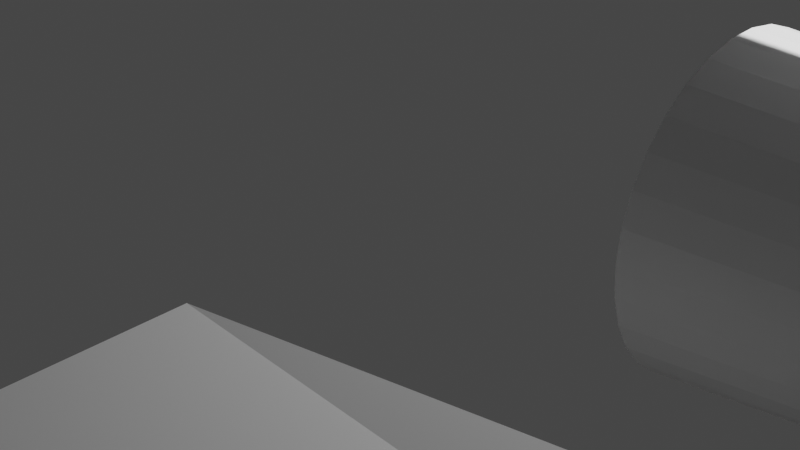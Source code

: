 # Source: ship4.blend  (saved by Blender 3.1.7; exported with 4.5.12 LTS)
import bpy
from mathutils import Matrix  # noqa: F401  (used for matrix-valued properties, if any)

bpy.ops.wm.read_factory_settings(use_empty=True)
scene = bpy.context.scene
scene.name = 'Scene'

# ---- collections
col_collection = bpy.data.collections.new('Collection'); scene.collection.children.link(col_collection)

# ---- materials (node trees are filled in below, after node groups)
mat_material = bpy.data.materials.new('Material')
mat_material.alpha_threshold = 0.0
mat_material.use_transparent_shadow = False
mat_material.line_color = (0.0, 0.0, 0.0, 1.0)

# ---- material node trees
mat_material.use_nodes = True; mat_material.node_tree.nodes.clear()
_N = mat_material.node_tree.nodes; _L = mat_material.node_tree.links
n0 = _N.new('ShaderNodeOutputMaterial'); n0.name = 'Material Output'; n0.location = (300, 300)
n1 = _N.new('ShaderNodeBsdfPrincipled'); n1.name = 'Principled BSDF'; n1.location = (10, 300)
n1.distribution = 'GGX'
n1.subsurface_method = 'RANDOM_WALK_SKIN'
n1.inputs[2].default_value = 0.4
n1.inputs[3].default_value = 1.45
n1.inputs[27].default_value = (0.0, 0.0, 0.0, 1.0)
n1.inputs[28].default_value = 1.0
_L.new(n1.outputs[0], n0.inputs[0])
n0.is_active_output = True

# ---- world
world_world = bpy.data.worlds.new('World'); scene.world = world_world
world_world.use_nodes = True; world_world.node_tree.nodes.clear()
_N = world_world.node_tree.nodes; _L = world_world.node_tree.links
n0 = _N.new('ShaderNodeOutputWorld'); n0.name = 'World Output'; n0.location = (300, 300)
n1 = _N.new('ShaderNodeBackground'); n1.name = 'Background'; n1.location = (10, 300)
n1.inputs[0].default_value = (0.05088, 0.05088, 0.05088, 1.0)
_L.new(n1.outputs[0], n0.inputs[0])
n0.is_active_output = True
world_world.color = (0.05088, 0.05088, 0.05088)
world_world.use_sun_shadow = False
world_world.sun_shadow_jitter_overblur = 0.0

# ---- cameras
cam_camera = bpy.data.cameras.new('Camera')
cam_camera.clip_end = 100.0
cam_camera.ortho_scale = 7.314

# ---- lights
light_light = bpy.data.lights.new('Light', 'POINT')
light_light.transmission_factor = 0.0
light_light.energy = 1000.0
light_light.shadow_soft_size = 0.1
light_light.shadow_maximum_resolution = 0.006
light_light.use_absolute_resolution = True

# ---- meshes
me_cube = bpy.data.meshes.new('Cube')
me_cube.from_pydata([(8.2, 1.0, 0.4), (8.2, 1.0, -1.6), (8.2, -1.0, 0.4), (8.2, -1.0, -1.6), (6.2, 1.0, 0.4), (6.2, 1.0, -1.6), (6.2, -1.0, 0.4), (6.2, -1.0, -1.6), (8.883, 0.777, -0.8095), (8.74, 0.777, -1.577), (8.883, -0.777, -0.8095), (8.74, -0.777, -1.577), (6.8, 2.0, -1.8), (5.6, 2.0, -1.8), (6.8, 2.0, -1.0), (5.6, 2.0, -1.0), (5.6, -2.0, -1.8), (5.6, -2.0, -1.0), (6.8, -2.0, -1.0), (6.8, -2.0, -1.8), (5.549, 3.0, -1.899), (4.851, 3.0, -1.899), (5.549, 3.0, -1.601), (4.851, 3.0, -1.601), (4.853, -3.0, -1.898), (4.853, -3.0, -1.6), (5.548, -3.0, -1.6), (5.548, -3.0, -1.898), (7.967, -0.8733, 0.4797), (6.22, -0.8733, 0.4797), (7.967, 0.8733, 0.4797), (6.22, 0.8733, 0.4797), (6.554, -0.1618, 0.9922), (5.518, -0.1618, 0.9922), (6.554, 0.1618, 0.9922), (5.518, 0.1618, 0.9922), (5.235, -0.06891, 2.043), (4.199, -0.06891, 2.043), (5.235, 0.06891, 2.043), (4.199, 0.06891, 2.043), (10.74, 0.3108, -1.04), (10.74, 0.3108, -1.347), (10.74, -0.3108, -1.04), (10.74, -0.3108, -1.347), (8.52, 0.5153, 0.3206), (8.52, -0.5153, 0.3206), (8.877, 0.6558, -0.5446), (8.877, -0.6558, -0.5446), (6.04, 0.5387, -1.011), (6.04, -0.5387, -1.011), (6.04, -0.8978, -0.4828), (6.04, 0.8978, -0.4828), (6.04, -0.5985, -0.1938), (6.04, -0.2993, 0.07022), (6.04, 5.097e-08, 0.07022), (6.04, 0.2993, 0.07022), (6.04, 0.5985, -0.1938), (10.43, -1.001, -1.487), (10.43, -1.001, -1.38), (10.1, -1.001, -1.487), (10.1, -1.001, -1.38), (10.43, 1.001, -1.497), (10.43, 1.001, -1.39), (10.1, 1.001, -1.497), (10.1, 1.001, -1.39), (11.07, -0.3108, -1.347), (11.07, -0.3108, -1.04), (5.091, 0.9808, -0.4174), (1.572, 1.337, -0.3466), (5.091, 0.9239, -0.2299), (1.572, 1.26, -0.0908), (5.091, 0.8315, -0.05697), (1.572, 1.134, 0.1449), (5.091, 0.7071, 0.09457), (1.572, 0.964, 0.3515), (5.091, 0.5556, 0.2189), (1.572, 0.7574, 0.5211), (5.091, 0.3827, 0.3113), (1.572, 0.5217, 0.647), (5.091, 0.1951, 0.3682), (1.572, 0.266, 0.7246), (5.091, 1.192e-08, 0.3875), (1.572, 1.626e-08, 0.7508), (5.091, -0.1951, 0.3682), (1.572, -0.266, 0.7246), (5.091, -0.3827, 0.3113), (1.572, -0.5217, 0.647), (5.091, -0.5556, 0.2189), (1.572, -0.7574, 0.5211), (5.091, -0.7071, 0.09457), (1.572, -0.964, 0.3515), (5.091, -0.8315, -0.05697), (1.572, -1.134, 0.1449), (5.091, -0.9239, -0.2299), (1.572, -1.26, -0.0908), (5.091, -0.9808, -0.4174), (1.572, -1.337, -0.3466), (5.091, -1.0, -0.6125), (1.572, -1.363, -0.6125), (5.091, -0.9808, -0.8076), (1.572, -1.337, -0.8785), (5.091, -0.9239, -0.9952), (1.572, -1.26, -1.134), (5.091, -0.8315, -1.168), (1.572, -1.134, -1.37), (5.091, -0.7071, -1.32), (1.572, -0.964, -1.577), (5.091, -0.5556, -1.444), (1.572, -0.7574, -1.746), (5.091, -0.3827, -1.536), (1.572, -0.5217, -1.872), (5.091, -0.1951, -1.593), (1.572, -0.266, -1.95), (5.091, -4.371e-08, -1.613), (1.572, -5.959e-08, -1.976), (5.091, 0.1951, -1.593), (1.572, 0.266, -1.95), (5.091, 0.3827, -1.536), (1.572, 0.5217, -1.872), (5.091, 0.5556, -1.444), (1.572, 0.7574, -1.746), (5.091, 0.7071, -1.32), (1.572, 0.964, -1.577), (5.091, 0.8315, -1.168), (1.572, 1.134, -1.37), (5.091, 0.9239, -0.9952), (1.572, 1.26, -1.134), (5.091, 0.9808, -0.8076), (1.572, 1.337, -0.8785), (5.091, 1.0, -0.6125), (1.572, 1.363, -0.6125), (11.07, 0.3108, -1.347), (11.07, 0.3108, -1.04), (-1.961, 0.06891, 3.043), (-1.961, -0.06891, 3.043), (-0.6411, 0.1618, 1.992), (-0.6411, -0.1618, 1.992), (-1.306, -5.1, -1.6), (-1.306, -5.1, -1.898), (-1.309, 5.1, -1.899), (-1.309, 5.1, -1.601), (-0.5594, -3.4, -1.0), (-0.5594, -3.4, -1.8), (-0.5594, 3.4, -1.8), (-0.5594, 3.4, -1.0), (5.056, 0.5888, 0.4783), (5.056, -2.706e-07, 0.4783), (5.056, -0.5888, 0.4783), (5.056, -1.178, -0.0412), (5.056, 1.178, -0.0412), (5.056, 1.354, -0.6097), (5.056, -1.354, -0.6097), (5.056, -0.6871, -1.649), (5.056, 0.6871, -1.649), (10.74, 0.1243, -0.9397), (10.74, -0.1243, -0.9397), (11.07, 0.1243, -0.9397), (11.07, -0.1243, -0.9397), (8.8, 0.1243, -0.6397), (8.8, -0.1243, -0.6397), (9.131, 0.1243, -0.6397), (9.131, -0.1243, -0.6397), (10.74, 0.1243, -1.12), (10.74, -0.1243, -1.12), (8.8, 0.1243, -0.8196), (8.8, -0.1243, -0.8196), (10.74, -0.2977, -1.04), (10.74, -0.2977, -1.347), (10.1, 0.3923, -1.39), (10.1, 0.3923, -1.497), (10.74, 0.2934, -1.04), (10.74, 0.2934, -1.347), (10.1, -0.3966, -1.38), (10.1, -0.3966, -1.487)], [], [(0, 4, 31, 30), (7, 3, 19, 16), (5, 7, 49, 48), (5, 1, 3, 7), (3, 1, 9, 11), (5, 4, 15, 13), (9, 8, 40, 41), (8, 0, 44, 46), (2, 3, 11, 10), (1, 0, 8, 9), (14, 12, 20, 22), (1, 5, 13, 12), (4, 0, 14, 15), (0, 1, 12, 14), (18, 17, 25, 26), (2, 6, 17, 18), (3, 2, 18, 19), (6, 7, 16, 17), (21, 23, 22, 20), (15, 23, 140, 144), (12, 13, 21, 20), (15, 14, 22, 23), (27, 26, 25, 24), (17, 16, 142, 141), (16, 19, 27, 24), (19, 18, 26, 27), (31, 29, 33, 35), (6, 2, 28, 29), (4, 6, 29, 31), (2, 0, 30, 28), (34, 35, 39, 38), (29, 28, 32, 33), (30, 31, 35, 34), (28, 30, 34, 32), (38, 39, 37, 36), (32, 34, 38, 36), (35, 33, 136, 135), (33, 32, 36, 37), (63, 41, 167, 169), (11, 9, 41, 43), (10, 11, 43, 42), (8, 10, 42, 40), (44, 45, 47, 46), (0, 2, 45, 44), (2, 10, 47, 45), (10, 8, 46, 47), (54, 55, 145, 146), (4, 56, 55), (5, 51, 4), (7, 50, 49), (50, 6, 52), (6, 4, 54), (52, 6, 53), (4, 51, 56), (55, 54, 4), (54, 53, 6), (5, 48, 51), (7, 6, 50), (129, 67, 69, 71, 73, 75, 77, 79, 81, 83, 85, 87, 89, 91, 93, 95, 97, 99, 101, 103, 105, 107, 109, 111, 113, 115, 117, 119, 121, 123, 125, 127), (68, 67, 129, 130), (70, 69, 67, 68), (68, 130, 128, 126, 124, 122, 120, 118, 116, 114, 112, 110, 108, 106, 104, 102, 100, 98, 96, 94, 92, 90, 88, 86, 84, 82, 80, 78, 76, 74, 72, 70), (131, 132, 66, 65), (72, 71, 69, 70), (43, 41, 131, 65), (74, 73, 71, 72), (65, 66, 58, 57), (76, 75, 73, 74), (66, 132, 156, 157), (78, 77, 75, 76), (63, 64, 62, 61), (80, 79, 77, 78), (131, 41, 63, 61), (82, 81, 79, 80), (132, 131, 61, 62), (84, 83, 81, 82), (40, 132, 62, 64), (86, 85, 83, 84), (60, 59, 57, 58), (88, 87, 85, 86), (60, 42, 170, 172), (90, 89, 87, 88), (43, 65, 57, 59), (92, 91, 89, 90), (66, 42, 60, 58), (94, 93, 91, 92), (96, 95, 93, 94), (98, 97, 95, 96), (100, 99, 97, 98), (102, 101, 99, 100), (104, 103, 101, 102), (106, 105, 103, 104), (108, 107, 105, 106), (110, 109, 107, 108), (112, 111, 109, 110), (114, 113, 111, 112), (116, 115, 113, 114), (118, 117, 115, 116), (120, 119, 117, 118), (122, 121, 119, 120), (124, 123, 121, 122), (126, 125, 123, 124), (128, 127, 125, 126), (130, 129, 127, 128), (23, 21, 139, 140), (39, 35, 135, 133), (25, 17, 141, 137), (33, 37, 134, 136), (24, 25, 137, 138), (16, 24, 138, 142), (21, 13, 143, 139), (37, 39, 133, 134), (13, 15, 144, 143), (135, 136, 134, 133), (141, 142, 138, 137), (143, 144, 140, 139), (48, 49, 152, 153), (53, 54, 146, 147), (56, 51, 150, 149), (52, 53, 147, 148), (51, 48, 153, 150), (55, 56, 149, 145), (50, 52, 148, 151), (49, 50, 151, 152), (152, 151, 148, 147, 146, 145, 149, 150, 153), (155, 157, 161, 159), (42, 66, 157, 155), (40, 42, 155, 154), (132, 40, 154, 156), (158, 159, 161, 160), (157, 156, 160, 161), (156, 154, 158, 160), (159, 158, 164, 165), (162, 163, 165, 164), (158, 154, 162, 164), (155, 159, 165, 163), (154, 155, 163, 162), (167, 166, 168, 169), (40, 64, 168, 166), (41, 40, 166, 167), (64, 63, 169, 168), (170, 171, 173, 172), (43, 59, 173, 171), (59, 60, 172, 173), (42, 43, 171, 170)])
_uv = me_cube.uv_layers.new(name='UVMap')
_uv.uv.foreach_set('vector', [0.625, 0.5, 0.875, 0.5, 0.875, 0.5, 0.625, 0.5, 0.125, 0.75, 0.375, 0.75, 0.375, 0.75, 0.125, 0.75, 0.125, 0.5, 0.125, 0.75, 0.125, 0.75, 0.125, 0.5, 0.125, 0.5, 0.375, 0.5, 0.375, 0.75, 0.125, 0.75, 0.375, 0.75, 0.375, 0.5, 0.375, 0.5, 0.375, 0.75, 0.375, 0.25, 0.625, 0.25, 0.625, 0.25, 0.375, 0.25, 0.375, 0.5, 0.625, 0.5, 0.625, 0.5, 0.375, 0.5, 0.625, 0.5, 0.625, 0.5, 0.625, 0.5, 0.625, 0.5, 0.625, 0.75, 0.375, 0.75, 0.375, 0.75, 0.625, 0.75, 0.375, 0.5, 0.625, 0.5, 0.625, 0.5, 0.375, 0.5, 0.625, 0.5, 0.375, 0.5, 0.375, 0.5, 0.625, 0.5, 0.375, 0.5, 0.125, 0.5, 0.125, 0.5, 0.375, 0.5, 0.875, 0.5, 0.625, 0.5, 0.625, 0.5, 0.875, 0.5, 0.625, 0.5, 0.375, 0.5, 0.375, 0.5, 0.625, 0.5, 0.625, 0.75, 0.875, 0.75, 0.875, 0.75, 0.625, 0.75, 0.625, 0.75, 0.875, 0.75, 0.875, 0.75, 0.625, 0.75, 0.375, 0.75, 0.625, 0.75, 0.625, 0.75, 0.375, 0.75, 0.625, 0.0, 0.375, 0.0, 0.375, 0.0, 0.625, 0.0, 0.375, 0.25, 0.625, 0.25, 0.625, 0.5, 0.375, 0.5, 0.875, 0.5, 0.875, 0.5, 0.875, 0.5, 0.875, 0.5, 0.375, 0.5, 0.125, 0.5, 0.125, 0.5, 0.375, 0.5, 0.875, 0.5, 0.625, 0.5, 0.625, 0.5, 0.875, 0.5, 0.375, 0.75, 0.625, 0.75, 0.625, 1.0, 0.375, 1.0, 0.625, 0.0, 0.375, 0.0, 0.375, 0.0, 0.625, 0.0, 0.125, 0.75, 0.375, 0.75, 0.375, 0.75, 0.125, 0.75, 0.375, 0.75, 0.625, 0.75, 0.625, 0.75, 0.375, 0.75, 0.625, 0.25, 0.625, 0.0, 0.625, 0.0, 0.625, 0.25, 0.875, 0.75, 0.625, 0.75, 0.625, 0.75, 0.875, 0.75, 0.625, 0.25, 0.625, 0.0, 0.625, 0.0, 0.625, 0.25, 0.625, 0.75, 0.625, 0.5, 0.625, 0.5, 0.625, 0.75, 0.625, 0.5, 0.875, 0.5, 0.875, 0.5, 0.625, 0.5, 0.875, 0.75, 0.625, 0.75, 0.625, 0.75, 0.875, 0.75, 0.625, 0.5, 0.875, 0.5, 0.875, 0.5, 0.625, 0.5, 0.625, 0.75, 0.625, 0.5, 0.625, 0.5, 0.625, 0.75, 0.625, 0.5, 0.875, 0.5, 0.875, 0.75, 0.625, 0.75, 0.625, 0.75, 0.625, 0.5, 0.625, 0.5, 0.625, 0.75, 0.625, 0.25, 0.625, 0.0, 0.625, 0.0, 0.625, 0.25, 0.875, 0.75, 0.625, 0.75, 0.625, 0.75, 0.875, 0.75, 0.375, 0.5, 0.375, 0.5, 0.375, 0.5, 0.375, 0.5, 0.375, 0.75, 0.375, 0.5, 0.375, 0.5, 0.375, 0.75, 0.625, 0.75, 0.375, 0.75, 0.375, 0.75, 0.625, 0.75, 0.625, 0.5, 0.625, 0.75, 0.625, 0.75, 0.625, 0.5, 0.625, 0.5, 0.625, 0.75, 0.625, 0.75, 0.625, 0.5, 0.625, 0.5, 0.625, 0.75, 0.625, 0.75, 0.625, 0.5, 0.625, 0.75, 0.625, 0.75, 0.625, 0.75, 0.625, 0.75, 0.625, 0.75, 0.625, 0.5, 0.625, 0.5, 0.625, 0.75, 0.625, 0.125, 0.625, 0.1667, 0.625, 0.1667, 0.625, 0.125, 0.625, 0.25, 0.625, 0.2083, 0.625, 0.1667, 0.375, 0.25, 0.625, 0.25, 0.625, 0.25, 0.375, 0.0, 0.625, 0.0, 0.375, 0.0, 0.625, 0.0, 0.625, 0.0, 0.625, 0.04167, 0.625, 0.0, 0.625, 0.25, 0.625, 0.125, 0.625, 0.04167, 0.625, 0.0, 0.625, 0.08333, 0.625, 0.25, 0.625, 0.25, 0.625, 0.2083, 0.625, 0.1667, 0.625, 0.125, 0.625, 0.25, 0.625, 0.125, 0.625, 0.08333, 0.625, 0.0, 0.375, 0.25, 0.375, 0.25, 0.625, 0.25, 0.375, 0.0, 0.625, 0.0, 0.625, 0.0, 0.25, 0.49, 0.2032, 0.4854, 0.1582, 0.4717, 0.1167, 0.4496, 0.08029, 0.4197, 0.05045, 0.3833, 0.02827, 0.3418, 0.01461, 0.2968, 0.01, 0.25, 0.01461, 0.2032, 0.02827, 0.1582, 0.05045, 0.1167, 0.08029, 0.08029, 0.1167, 0.05045, 0.1582, 0.02827, 0.2032, 0.01461, 0.25, 0.01, 0.2968, 0.01461, 0.3418, 0.02827, 0.3833, 0.05045, 0.4197, 0.08029, 0.4496, 0.1167, 0.4717, 0.1582, 0.4854, 0.2032, 0.49, 0.25, 0.4854, 0.2968, 0.4717, 0.3418, 0.4496, 0.3833, 0.4197, 0.4197, 0.3833, 0.4496, 0.3418, 0.4717, 0.2968, 0.4854, 1.0, 0.5, 1.0, 1.0, 0.9688, 1.0, 0.9688, 0.5, 0.9688, 0.5, 0.9688, 1.0, 0.9375, 1.0, 0.9375, 0.5, 0.7032, 0.4854, 0.75, 0.49, 0.7968, 0.4854, 0.8418, 0.4717, 0.8833, 0.4496, 0.9197, 0.4197, 0.9496, 0.3833, 0.9717, 0.3418, 0.9854, 0.2968, 0.99, 0.25, 0.9854, 0.2032, 0.9717, 0.1582, 0.9496, 0.1167, 0.9197, 0.08029, 0.8833, 0.05045, 0.8418, 0.02827, 0.7968, 0.01461, 0.75, 0.01, 0.7032, 0.01461, 0.6582, 0.02827, 0.6167, 0.05045, 0.5803, 0.08029, 0.5504, 0.1167, 0.5283, 0.1582, 0.5146, 0.2032, 0.51, 0.25, 0.5146, 0.2968, 0.5283, 0.3418, 0.5504, 0.3833, 0.5803, 0.4197, 0.6167, 0.4496, 0.6582, 0.4717, 0.375, 0.5, 0.625, 0.5, 0.625, 0.75, 0.375, 0.75, 0.9375, 0.5, 0.9375, 1.0, 0.9062, 1.0, 0.9062, 0.5, 0.375, 0.75, 0.375, 0.5, 0.375, 0.5, 0.375, 0.75, 0.9062, 0.5, 0.9062, 1.0, 0.875, 1.0, 0.875, 0.5, 0.375, 0.75, 0.625, 0.75, 0.625, 0.75, 0.375, 0.75, 0.875, 0.5, 0.875, 1.0, 0.8438, 1.0, 0.8438, 0.5, 0.625, 0.75, 0.625, 0.5, 0.625, 0.5, 0.625, 0.75, 0.8438, 0.5, 0.8438, 1.0, 0.8125, 1.0, 0.8125, 0.5, 0.375, 0.5, 0.625, 0.5, 0.625, 0.5, 0.375, 0.5, 0.8125, 0.5, 0.8125, 1.0, 0.7812, 1.0, 0.7812, 0.5, 0.375, 0.5, 0.375, 0.5, 0.375, 0.5, 0.375, 0.5, 0.7812, 0.5, 0.7812, 1.0, 0.75, 1.0, 0.75, 0.5, 0.625, 0.5, 0.375, 0.5, 0.375, 0.5, 0.625, 0.5, 0.75, 0.5, 0.75, 1.0, 0.7188, 1.0, 0.7188, 0.5, 0.625, 0.5, 0.625, 0.5, 0.625, 0.5, 0.625, 0.5, 0.7188, 0.5, 0.7188, 1.0, 0.6875, 1.0, 0.6875, 0.5, 0.625, 0.75, 0.375, 0.75, 0.375, 0.75, 0.625, 0.75, 0.6875, 0.5, 0.6875, 1.0, 0.6562, 1.0, 0.6562, 0.5, 0.625, 0.75, 0.625, 0.75, 0.625, 0.75, 0.625, 0.75, 0.6562, 0.5, 0.6562, 1.0, 0.625, 1.0, 0.625, 0.5, 0.375, 0.75, 0.375, 0.75, 0.375, 0.75, 0.375, 0.75, 0.625, 0.5, 0.625, 1.0, 0.5938, 1.0, 0.5938, 0.5, 0.625, 0.75, 0.625, 0.75, 0.625, 0.75, 0.625, 0.75, 0.5938, 0.5, 0.5938, 1.0, 0.5625, 1.0, 0.5625, 0.5, 0.5625, 0.5, 0.5625, 1.0, 0.5312, 1.0, 0.5312, 0.5, 0.5312, 0.5, 0.5312, 1.0, 0.5, 1.0, 0.5, 0.5, 0.5, 0.5, 0.5, 1.0, 0.4688, 1.0, 0.4688, 0.5, 0.4688, 0.5, 0.4688, 1.0, 0.4375, 1.0, 0.4375, 0.5, 0.4375, 0.5, 0.4375, 1.0, 0.4062, 1.0, 0.4062, 0.5, 0.4062, 0.5, 0.4062, 1.0, 0.375, 1.0, 0.375, 0.5, 0.375, 0.5, 0.375, 1.0, 0.3438, 1.0, 0.3438, 0.5, 0.3438, 0.5, 0.3438, 1.0, 0.3125, 1.0, 0.3125, 0.5, 0.3125, 0.5, 0.3125, 1.0, 0.2812, 1.0, 0.2812, 0.5, 0.2812, 0.5, 0.2812, 1.0, 0.25, 1.0, 0.25, 0.5, 0.25, 0.5, 0.25, 1.0, 0.2188, 1.0, 0.2188, 0.5, 0.2188, 0.5, 0.2188, 1.0, 0.1875, 1.0, 0.1875, 0.5, 0.1875, 0.5, 0.1875, 1.0, 0.1562, 1.0, 0.1562, 0.5, 0.1562, 0.5, 0.1562, 1.0, 0.125, 1.0, 0.125, 0.5, 0.125, 0.5, 0.125, 1.0, 0.09375, 1.0, 0.09375, 0.5, 0.09375, 0.5, 0.09375, 1.0, 0.0625, 1.0, 0.0625, 0.5, 0.0625, 0.5, 0.0625, 1.0, 0.03125, 1.0, 0.03125, 0.5, 0.03125, 0.5, 0.03125, 1.0, 0.0, 1.0, 0.0, 0.5, 0.625, 0.25, 0.375, 0.25, 0.375, 0.25, 0.625, 0.25, 0.875, 0.5, 0.875, 0.5, 0.875, 0.5, 0.875, 0.5, 0.875, 0.75, 0.875, 0.75, 0.875, 0.75, 0.875, 0.75, 0.875, 0.75, 0.875, 0.75, 0.875, 0.75, 0.875, 0.75, 0.375, 1.0, 0.625, 1.0, 0.625, 1.0, 0.375, 1.0, 0.125, 0.75, 0.125, 0.75, 0.125, 0.75, 0.125, 0.75, 0.125, 0.5, 0.125, 0.5, 0.125, 0.5, 0.125, 0.5, 0.875, 0.75, 0.875, 0.5, 0.875, 0.5, 0.875, 0.75, 0.375, 0.25, 0.625, 0.25, 0.625, 0.25, 0.375, 0.25, 0.625, 0.25, 0.625, 0.0, 0.625, 0.0, 0.625, 0.25, 0.625, 0.0, 0.375, 0.0, 0.375, 0.0, 0.625, 0.0, 0.375, 0.25, 0.625, 0.25, 0.625, 0.25, 0.375, 0.25, 0.125, 0.5, 0.125, 0.75, 0.125, 0.75, 0.125, 0.5, 0.625, 0.08333, 0.625, 0.125, 0.625, 0.125, 0.625, 0.08333, 0.625, 0.2083, 0.625, 0.25, 0.625, 0.25, 0.625, 0.2083, 0.625, 0.04167, 0.625, 0.08333, 0.625, 0.08333, 0.625, 0.04167, 0.625, 0.25, 0.375, 0.25, 0.375, 0.25, 0.625, 0.25, 0.625, 0.1667, 0.625, 0.2083, 0.625, 0.2083, 0.625, 0.1667, 0.625, 0.0, 0.625, 0.04167, 0.625, 0.04167, 0.625, 0.0, 0.375, 0.0, 0.625, 0.0, 0.625, 0.0, 0.375, 0.0, 0.375, 0.0, 0.625, 0.0, 0.625, 0.04167, 0.625, 0.08333, 0.625, 0.125, 0.625, 0.1667, 0.625, 0.2083, 0.625, 0.25, 0.375, 0.25, 0.625, 0.75, 0.625, 0.75, 0.625, 0.75, 0.625, 0.75, 0.625, 0.75, 0.625, 0.75, 0.625, 0.75, 0.625, 0.75, 0.625, 0.5, 0.625, 0.75, 0.625, 0.75, 0.625, 0.5, 0.625, 0.5, 0.625, 0.5, 0.625, 0.5, 0.625, 0.5, 0.625, 0.5, 0.625, 0.75, 0.625, 0.75, 0.625, 0.5, 0.625, 0.75, 0.625, 0.5, 0.625, 0.5, 0.625, 0.75, 0.625, 0.5, 0.625, 0.5, 0.625, 0.5, 0.625, 0.5, 0.625, 0.75, 0.625, 0.5, 0.625, 0.5, 0.625, 0.75, 0.625, 0.5, 0.625, 0.75, 0.625, 0.75, 0.625, 0.5, 0.625, 0.5, 0.625, 0.5, 0.625, 0.5, 0.625, 0.5, 0.625, 0.75, 0.625, 0.75, 0.625, 0.75, 0.625, 0.75, 0.625, 0.5, 0.625, 0.75, 0.625, 0.75, 0.625, 0.5, 0.375, 0.5, 0.625, 0.5, 0.625, 0.5, 0.375, 0.5, 0.625, 0.5, 0.625, 0.5, 0.625, 0.5, 0.625, 0.5, 0.375, 0.5, 0.625, 0.5, 0.625, 0.5, 0.375, 0.5, 0.625, 0.5, 0.375, 0.5, 0.375, 0.5, 0.625, 0.5, 0.625, 0.75, 0.375, 0.75, 0.375, 0.75, 0.625, 0.75, 0.375, 0.75, 0.375, 0.75, 0.375, 0.75, 0.375, 0.75, 0.375, 0.75, 0.625, 0.75, 0.625, 0.75, 0.375, 0.75, 0.625, 0.75, 0.375, 0.75, 0.375, 0.75, 0.625, 0.75])
me_cube.materials.append(mat_material)
me_cube.use_remesh_preserve_volume = False
me_cube.use_remesh_preserve_attributes = False
me_cube.use_mirror_vertex_groups = False
me_cube.update()

# ---- objects
ob_cube = bpy.data.objects.new('Cube', me_cube)
ob_light = bpy.data.objects.new('Light', light_light)
ob_camera = bpy.data.objects.new('Camera', cam_camera)

# ---- transforms, parenting, visibility, modifiers, constraints
ob_cube.location = (2.0, 0.0, 2.0)
ob_cube.lock_rotations_4d = False
ob_cube.empty_display_type = 'ARROWS'
ob_cube.lineart.crease_threshold = 0.0
ob_light.location = (4.076, 1.005, 5.904)
ob_light.rotation_euler = (0.6503, 0.05522, 1.866)
ob_light.lock_rotations_4d = False
ob_light.empty_display_type = 'ARROWS'
ob_light.color = (0.0, 0.0, 0.0, 0.0)
ob_light.lineart.crease_threshold = 0.0
ob_camera.location = (7.359, -6.926, 4.958)
ob_camera.rotation_euler = (1.109, 0.0, 0.8149)
ob_camera.lock_rotations_4d = False
ob_camera.empty_display_type = 'ARROWS'
ob_camera.color = (0.0, 0.0, 0.0, 0.0)
ob_camera.display_type = 'WIRE'
ob_camera.lineart.crease_threshold = 0.0

# ---- collection membership
col_collection.objects.link(ob_cube)
col_collection.objects.link(ob_light)
col_collection.objects.link(ob_camera)

# ---- scene / render settings (as saved in the file)
scene.camera = ob_camera
scene.frame_start = 1; scene.frame_end = 250; scene.frame_set(1)
scene.render.engine = 'BLENDER_EEVEE_NEXT'
scene.cycles.sampling_pattern = 'TABULATED_SOBOL'
scene.cycles.use_light_tree = False
scene.view_settings.view_transform = 'Filmic'
bpy.context.view_layer.update()
